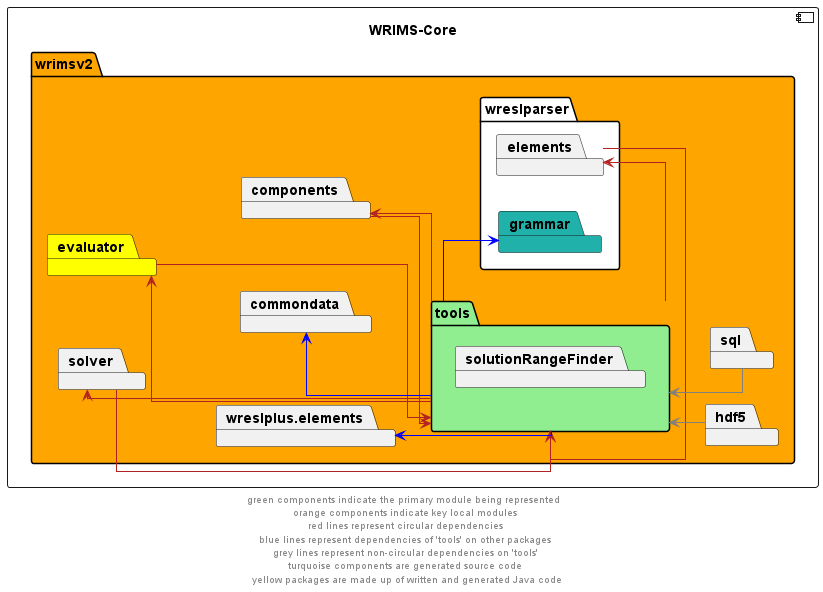

The diagram above was rendered by PlantUML. Its source (embedded in the PNG):
@startuml
left to right direction
skinparam linetype ortho

component wrims_core as "WRIMS-Core" {
        package wrimsv2 #orange {
            package tools #lightgreen {
                package solutionRangeFinder
            }
        package commondata
        package components
        package evaluator #yellow
        package solver
        package wreslparser #white {
            package elements
            package grammar #lightseagreen
        }
        package wreslplus.elements

        package hdf5
        package sql
    }
}

tools -u->  components #firebrick
components -->  tools #firebrick
tools -l->  evaluator #firebrick
evaluator -->  tools #firebrick
tools -u->  solver #firebrick
solver -->  tools #firebrick
tools -r->  elements #firebrick
elements -l->  tools #firebrick

tools -u->  commondata #blue
tools -u-> grammar #blue
tools -u->  wreslplus.elements #blue
hdf5 -u->  tools #grey
sql -u-> tools #grey

' The following relationships are hidden and used to format the diagram. They do not represent actual dependencies.
components -u[hidden]-> evaluator
commondata -u[hidden]-> solver
'solver -r[hidden]-> wreslparser.elements
'hdf5 -l[hidden]->  solver
'parallel -l[hidden]-> hdf5
'sql -l[hidden]-> parallel

footer "green components indicate the primary module being represented \n orange components indicate key local modules \n red lines represent circular dependencies \n blue lines represent dependencies of 'tools' on other packages \n grey lines represent non-circular dependencies on 'tools' \n turquoise components are generated source code \n yellow packages are made up of written and generated Java code"
@enduml